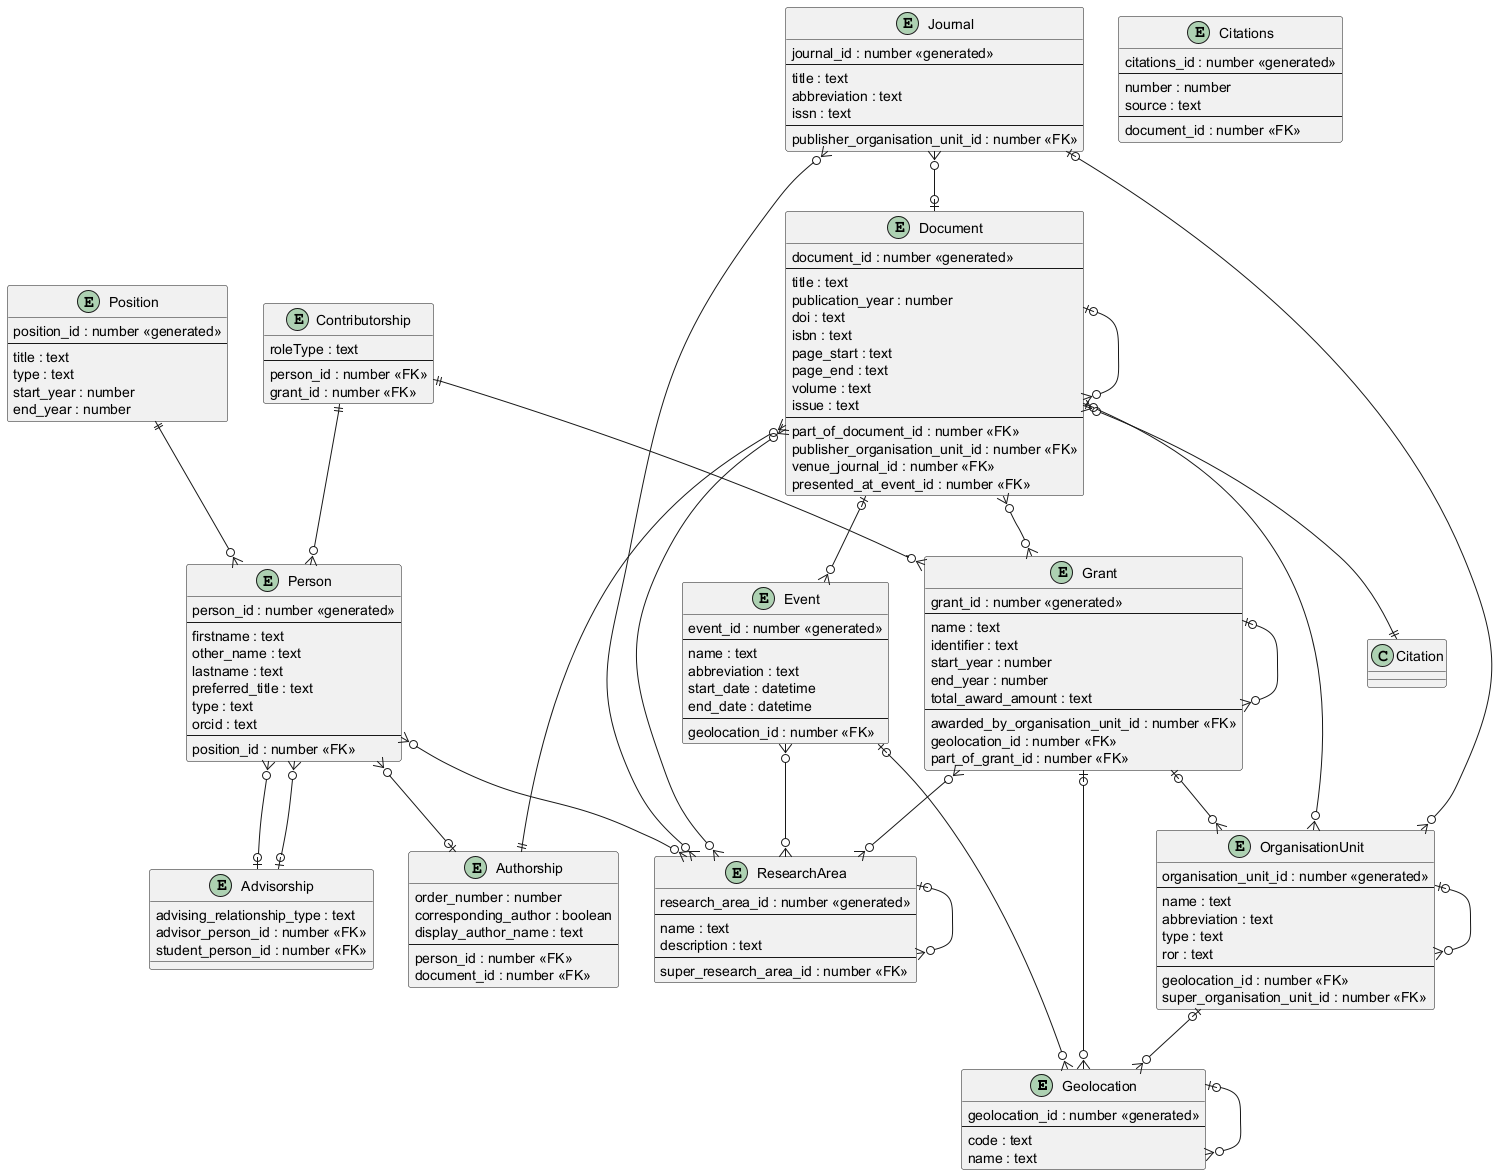

The diagram above was rendered by PlantUML. Its source (embedded in the PNG):
@startuml

entity Geolocation {
    geolocation_id : number <<generated>>
    --
    code : text
    name : text
}

Geolocation |o--o{ Geolocation

entity ResearchArea {
    research_area_id : number <<generated>>
    --
    name : text
    description : text
    --
    super_research_area_id : number <<FK>>
}

ResearchArea |o--o{ ResearchArea

entity Person {
    person_id : number <<generated>>
    --
    firstname : text
    other_name : text
    lastname : text
    preferred_title : text
    type : text
    orcid : text
    --
    position_id : number <<FK>>
}

entity Advisorship {
    advising_relationship_type : text
    advisor_person_id : number <<FK>>
    student_person_id : number <<FK>>
}

Person }o--o| Advisorship
Person }o--o| Advisorship

Person }o--o{ ResearchArea

entity Position {
    position_id : number <<generated>>
    --
    title : text
    type : text
    start_year : number
    end_year : number
}

Position ||--o{ Person

entity OrganisationUnit {
    organisation_unit_id : number <<generated>>
    --
    name : text
    abbreviation : text
    type : text
    ror : text
    --
    geolocation_id : number <<FK>>
    super_organisation_unit_id : number <<FK>>
}

OrganisationUnit |o--o{ Geolocation
OrganisationUnit |o--o{ OrganisationUnit


entity Document {
    document_id : number <<generated>>
    --
    title : text
    publication_year : number
    doi : text
    isbn : text
    page_start : text
    page_end : text
    volume : text
    issue : text
    --
    part_of_document_id : number <<FK>>
    publisher_organisation_unit_id : number <<FK>>
    venue_journal_id : number <<FK>>
    presented_at_event_id : number <<FK>>
}

entity Citations {
    citations_id : number <<generated>>
    --
    number : number
    source : text
    --
    document_id : number <<FK>>
}

Document }o--o{ ResearchArea
Document }o--|| Citation
Document |o--o{ Document
Document |o--o{ OrganisationUnit

entity Authorship {
    order_number : number
    corresponding_author : boolean
    display_author_name : text
    --
    person_id : number <<FK>>
    document_id : number <<FK>>
}

Person }o--o| Authorship
Document }o--|| Authorship

entity Journal {
    journal_id : number <<generated>>
    --
    title : text
    abbreviation : text
    issn : text
    --
    publisher_organisation_unit_id : number <<FK>>
}

Journal }o--o{ ResearchArea
Journal |o--o{ OrganisationUnit
Journal }o--o| Document

entity Event {
    event_id : number <<generated>>
    --
    name : text
    abbreviation : text
    start_date : datetime
    end_date : datetime
    --
    geolocation_id : number <<FK>>
}

Event }o--o{ ResearchArea
Event |o--o{ Geolocation
Document |o--o{ Event

entity Grant {
    grant_id : number <<generated>>
    --
    name : text
    identifier : text
    start_year : number
    end_year : number
    total_award_amount : text
    --
    awarded_by_organisation_unit_id : number <<FK>>
    geolocation_id : number <<FK>>
    part_of_grant_id : number <<FK>>
}

Grant }o--o{ ResearchArea
Grant |o--o{ OrganisationUnit
Grant |o--o{ Geolocation
Grant |o--o{ Grant

entity Contributorship {
    roleType : text
    --
    person_id : number <<FK>>
    grant_id : number <<FK>>
}

Contributorship ||--o{ Person
Contributorship ||--o{ Grant

Document }o--o{ Grant

@enduml